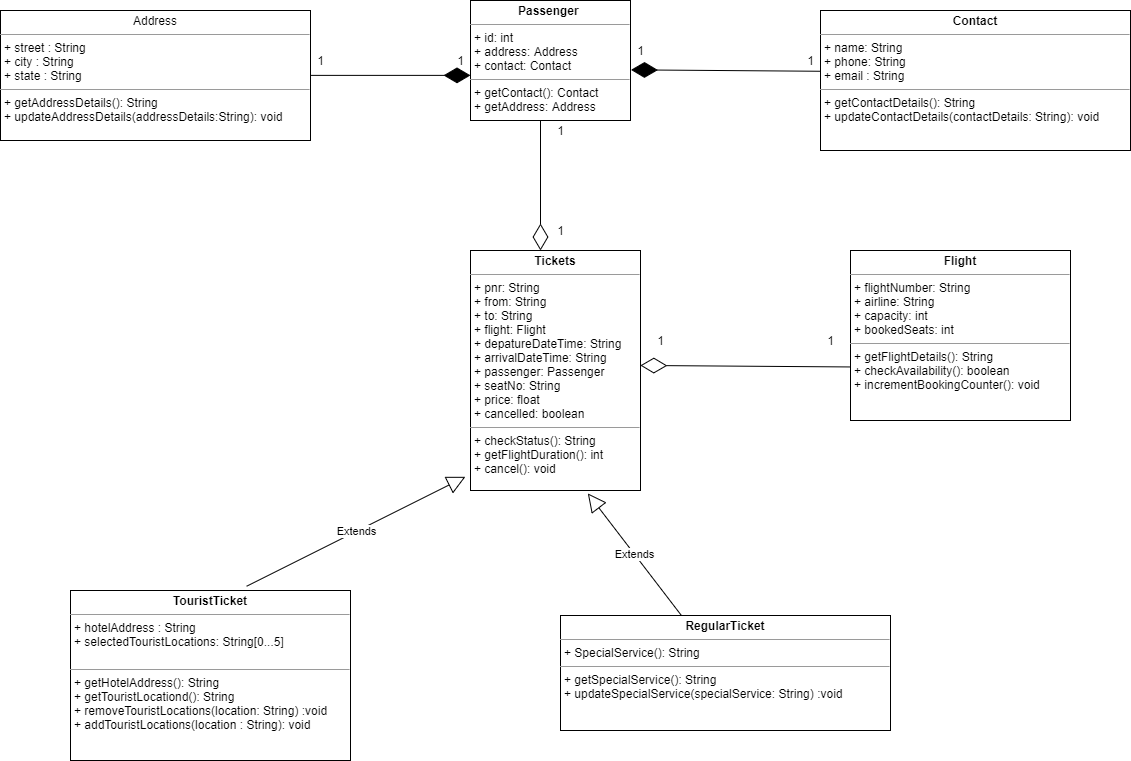

The diagram above was exported from draw.io. Its source (the exported page's mxGraphModel, read from the mxfile embedded in the PNG):
<mxGraphModel dx="1240" dy="643" grid="1" gridSize="10" guides="1" tooltips="1" connect="1" arrows="1" fold="1" page="1" pageScale="1" pageWidth="1700" pageHeight="1100" background="#FFFFFF" math="0" shadow="0">
  <root>
    <mxCell id="0" />
    <mxCell id="1" parent="0" />
    <mxCell id="G_RARtWwk4MIMdjJS1GB-1" value="&lt;p style=&quot;margin: 0px ; margin-top: 4px ; text-align: center&quot;&gt;Address&lt;/p&gt;&lt;hr size=&quot;1&quot;&gt;&lt;p style=&quot;margin: 0px ; margin-left: 4px&quot;&gt;+ street : String&lt;/p&gt;&lt;p style=&quot;margin: 0px ; margin-left: 4px&quot;&gt;+ city : String&lt;/p&gt;&lt;p style=&quot;margin: 0px ; margin-left: 4px&quot;&gt;+ state : String&lt;/p&gt;&lt;hr size=&quot;1&quot;&gt;&lt;p style=&quot;margin: 0px ; margin-left: 4px&quot;&gt;+ getAddressDetails(): String&lt;/p&gt;&lt;p style=&quot;margin: 0px ; margin-left: 4px&quot;&gt;+ updateAddressDetails(addressDetails:String): void&lt;/p&gt;" style="verticalAlign=top;align=left;overflow=fill;fontSize=12;fontFamily=Helvetica;html=1;" vertex="1" parent="1">
      <mxGeometry x="380" y="80" width="310" height="130" as="geometry" />
    </mxCell>
    <mxCell id="G_RARtWwk4MIMdjJS1GB-3" value="" style="endArrow=diamondThin;endFill=1;endSize=24;html=1;" edge="1" parent="1">
      <mxGeometry width="160" relative="1" as="geometry">
        <mxPoint x="690" y="144.88" as="sourcePoint" />
        <mxPoint x="850" y="144.88" as="targetPoint" />
      </mxGeometry>
    </mxCell>
    <mxCell id="G_RARtWwk4MIMdjJS1GB-5" value="1" style="text;html=1;align=center;verticalAlign=middle;resizable=0;points=[];autosize=1;strokeColor=none;" vertex="1" parent="1">
      <mxGeometry x="690" y="120" width="20" height="20" as="geometry" />
    </mxCell>
    <mxCell id="G_RARtWwk4MIMdjJS1GB-6" value="1" style="text;html=1;align=center;verticalAlign=middle;resizable=0;points=[];autosize=1;strokeColor=none;" vertex="1" parent="1">
      <mxGeometry x="830" y="120" width="20" height="20" as="geometry" />
    </mxCell>
    <mxCell id="G_RARtWwk4MIMdjJS1GB-8" value="&lt;p style=&quot;margin: 0px ; margin-top: 4px ; text-align: center&quot;&gt;&lt;b&gt;Passenger&amp;nbsp;&lt;/b&gt;&lt;/p&gt;&lt;hr size=&quot;1&quot;&gt;&lt;p style=&quot;margin: 0px ; margin-left: 4px&quot;&gt;+ id: int&lt;/p&gt;&lt;p style=&quot;margin: 0px ; margin-left: 4px&quot;&gt;+ address: Address&lt;/p&gt;&lt;p style=&quot;margin: 0px ; margin-left: 4px&quot;&gt;+ contact: Contact&lt;/p&gt;&lt;hr size=&quot;1&quot;&gt;&lt;p style=&quot;margin: 0px ; margin-left: 4px&quot;&gt;+ getContact(): Contact&lt;/p&gt;&lt;p style=&quot;margin: 0px ; margin-left: 4px&quot;&gt;+ getAddress: Address&lt;/p&gt;" style="verticalAlign=top;align=left;overflow=fill;fontSize=12;fontFamily=Helvetica;html=1;" vertex="1" parent="1">
      <mxGeometry x="850" y="70" width="160" height="120" as="geometry" />
    </mxCell>
    <mxCell id="G_RARtWwk4MIMdjJS1GB-9" value="&lt;p style=&quot;margin: 0px ; margin-top: 4px ; text-align: center&quot;&gt;&lt;b&gt;Contact&lt;/b&gt;&lt;/p&gt;&lt;hr size=&quot;1&quot;&gt;&lt;p style=&quot;margin: 0px ; margin-left: 4px&quot;&gt;+ name: String&lt;/p&gt;&lt;p style=&quot;margin: 0px ; margin-left: 4px&quot;&gt;+ phone: String&lt;/p&gt;&lt;p style=&quot;margin: 0px ; margin-left: 4px&quot;&gt;+ email : String&lt;/p&gt;&lt;hr size=&quot;1&quot;&gt;&lt;p style=&quot;margin: 0px ; margin-left: 4px&quot;&gt;+ getContactDetails(): String&lt;/p&gt;&lt;p style=&quot;margin: 0px ; margin-left: 4px&quot;&gt;+ updateContactDetails(contactDetails: String): void&lt;/p&gt;" style="verticalAlign=top;align=left;overflow=fill;fontSize=12;fontFamily=Helvetica;html=1;" vertex="1" parent="1">
      <mxGeometry x="1200" y="80" width="310" height="140" as="geometry" />
    </mxCell>
    <mxCell id="G_RARtWwk4MIMdjJS1GB-10" value="" style="endArrow=diamondThin;endFill=1;endSize=24;html=1;entryX=1.003;entryY=0.578;entryDx=0;entryDy=0;entryPerimeter=0;exitX=0;exitY=0.434;exitDx=0;exitDy=0;exitPerimeter=0;" edge="1" parent="1" source="G_RARtWwk4MIMdjJS1GB-9" target="G_RARtWwk4MIMdjJS1GB-8">
      <mxGeometry width="160" relative="1" as="geometry">
        <mxPoint x="1060" y="210" as="sourcePoint" />
        <mxPoint x="1220" y="210" as="targetPoint" />
        <Array as="points" />
      </mxGeometry>
    </mxCell>
    <mxCell id="G_RARtWwk4MIMdjJS1GB-11" value="1" style="text;html=1;align=center;verticalAlign=middle;resizable=0;points=[];autosize=1;strokeColor=none;" vertex="1" parent="1">
      <mxGeometry x="1180" y="120" width="20" height="20" as="geometry" />
    </mxCell>
    <mxCell id="G_RARtWwk4MIMdjJS1GB-12" value="1" style="text;html=1;align=center;verticalAlign=middle;resizable=0;points=[];autosize=1;strokeColor=none;" vertex="1" parent="1">
      <mxGeometry x="1010" y="110" width="20" height="20" as="geometry" />
    </mxCell>
    <mxCell id="G_RARtWwk4MIMdjJS1GB-25" value="&lt;p style=&quot;margin: 0px ; margin-top: 4px ; text-align: center&quot;&gt;&lt;b&gt;Tickets&lt;/b&gt;&lt;/p&gt;&lt;hr size=&quot;1&quot;&gt;&lt;p style=&quot;margin: 0px ; margin-left: 4px&quot;&gt;+ pnr: String&lt;/p&gt;&lt;p style=&quot;margin: 0px ; margin-left: 4px&quot;&gt;+ from: String&lt;/p&gt;&lt;p style=&quot;margin: 0px ; margin-left: 4px&quot;&gt;&lt;span&gt;+ to: String&lt;/span&gt;&lt;/p&gt;&lt;p style=&quot;margin: 0px ; margin-left: 4px&quot;&gt;+ flight: Flight&lt;/p&gt;&lt;p style=&quot;margin: 0px ; margin-left: 4px&quot;&gt;+ depatureDateTime: String&lt;/p&gt;&lt;p style=&quot;margin: 0px ; margin-left: 4px&quot;&gt;+ arrivalDateTime: String&lt;/p&gt;&lt;p style=&quot;margin: 0px ; margin-left: 4px&quot;&gt;+ passenger: Passenger&lt;/p&gt;&lt;p style=&quot;margin: 0px ; margin-left: 4px&quot;&gt;+ seatNo: String&lt;/p&gt;&lt;p style=&quot;margin: 0px ; margin-left: 4px&quot;&gt;+ price: float&lt;/p&gt;&lt;p style=&quot;margin: 0px ; margin-left: 4px&quot;&gt;+ cancelled: boolean&lt;/p&gt;&lt;hr size=&quot;1&quot;&gt;&lt;p style=&quot;margin: 0px ; margin-left: 4px&quot;&gt;+ checkStatus(): String&lt;/p&gt;&lt;p style=&quot;margin: 0px ; margin-left: 4px&quot;&gt;+ getFlightDuration(): int&lt;/p&gt;&lt;p style=&quot;margin: 0px ; margin-left: 4px&quot;&gt;+ cancel(): void&lt;/p&gt;" style="verticalAlign=top;align=left;overflow=fill;fontSize=12;fontFamily=Helvetica;html=1;" vertex="1" parent="1">
      <mxGeometry x="850" y="320" width="170" height="240" as="geometry" />
    </mxCell>
    <mxCell id="G_RARtWwk4MIMdjJS1GB-26" value="&lt;p style=&quot;margin: 0px ; margin-top: 4px ; text-align: center&quot;&gt;&lt;b&gt;Flight&lt;/b&gt;&lt;/p&gt;&lt;hr size=&quot;1&quot;&gt;&lt;p style=&quot;margin: 0px ; margin-left: 4px&quot;&gt;+ flightNumber: String&lt;/p&gt;&lt;p style=&quot;margin: 0px ; margin-left: 4px&quot;&gt;+ airline: String&lt;/p&gt;&lt;p style=&quot;margin: 0px ; margin-left: 4px&quot;&gt;+ capacity: int&lt;/p&gt;&lt;p style=&quot;margin: 0px ; margin-left: 4px&quot;&gt;+ bookedSeats: int&lt;/p&gt;&lt;hr size=&quot;1&quot;&gt;&lt;p style=&quot;margin: 0px ; margin-left: 4px&quot;&gt;+ getFlightDetails(): String&lt;/p&gt;&lt;p style=&quot;margin: 0px ; margin-left: 4px&quot;&gt;+ checkAvailability(): boolean&lt;/p&gt;&lt;p style=&quot;margin: 0px ; margin-left: 4px&quot;&gt;+ incrementBookingCounter(): void&lt;/p&gt;" style="verticalAlign=top;align=left;overflow=fill;fontSize=12;fontFamily=Helvetica;html=1;" vertex="1" parent="1">
      <mxGeometry x="1230" y="320" width="220" height="170" as="geometry" />
    </mxCell>
    <mxCell id="G_RARtWwk4MIMdjJS1GB-27" value="" style="endArrow=diamondThin;endFill=0;endSize=24;html=1;" edge="1" parent="1">
      <mxGeometry width="160" relative="1" as="geometry">
        <mxPoint x="920" y="190" as="sourcePoint" />
        <mxPoint x="920" y="320" as="targetPoint" />
      </mxGeometry>
    </mxCell>
    <mxCell id="G_RARtWwk4MIMdjJS1GB-28" value="1&lt;br&gt;" style="text;html=1;align=center;verticalAlign=middle;resizable=0;points=[];autosize=1;strokeColor=none;" vertex="1" parent="1">
      <mxGeometry x="930" y="190" width="20" height="20" as="geometry" />
    </mxCell>
    <mxCell id="G_RARtWwk4MIMdjJS1GB-29" value="1" style="text;html=1;align=center;verticalAlign=middle;resizable=0;points=[];autosize=1;strokeColor=none;" vertex="1" parent="1">
      <mxGeometry x="930" y="290" width="20" height="20" as="geometry" />
    </mxCell>
    <mxCell id="G_RARtWwk4MIMdjJS1GB-30" value="" style="endArrow=diamondThin;endFill=0;endSize=24;html=1;exitX=-0.002;exitY=0.685;exitDx=0;exitDy=0;exitPerimeter=0;entryX=0.999;entryY=0.479;entryDx=0;entryDy=0;entryPerimeter=0;" edge="1" parent="1" source="G_RARtWwk4MIMdjJS1GB-26" target="G_RARtWwk4MIMdjJS1GB-25">
      <mxGeometry width="160" relative="1" as="geometry">
        <mxPoint x="1232" y="433" as="sourcePoint" />
        <mxPoint x="1022" y="432" as="targetPoint" />
      </mxGeometry>
    </mxCell>
    <mxCell id="G_RARtWwk4MIMdjJS1GB-31" value="1" style="text;html=1;align=center;verticalAlign=middle;resizable=0;points=[];autosize=1;strokeColor=none;" vertex="1" parent="1">
      <mxGeometry x="1030" y="400" width="20" height="20" as="geometry" />
    </mxCell>
    <mxCell id="G_RARtWwk4MIMdjJS1GB-32" value="1" style="text;html=1;align=center;verticalAlign=middle;resizable=0;points=[];autosize=1;strokeColor=none;" vertex="1" parent="1">
      <mxGeometry x="1200" y="400" width="20" height="20" as="geometry" />
    </mxCell>
    <mxCell id="G_RARtWwk4MIMdjJS1GB-33" value="&lt;p style=&quot;margin: 0px ; margin-top: 4px ; text-align: center&quot;&gt;&lt;b&gt;TouristTicket&lt;/b&gt;&lt;/p&gt;&lt;hr size=&quot;1&quot;&gt;&lt;p style=&quot;margin: 0px ; margin-left: 4px&quot;&gt;+ hotelAddress : String&lt;/p&gt;&lt;p style=&quot;margin: 0px ; margin-left: 4px&quot;&gt;+ selectedTouristLocations: String[0...5]&lt;/p&gt;&lt;p style=&quot;margin: 0px ; margin-left: 4px&quot;&gt;&lt;br&gt;&lt;/p&gt;&lt;hr size=&quot;1&quot;&gt;&lt;p style=&quot;margin: 0px ; margin-left: 4px&quot;&gt;+ getHotelAddress(): String&lt;/p&gt;&lt;p style=&quot;margin: 0px ; margin-left: 4px&quot;&gt;+ getTouristLocationd(): String&lt;/p&gt;&lt;p style=&quot;margin: 0px ; margin-left: 4px&quot;&gt;+ removeTouristLocations(location: String) :void&lt;/p&gt;&lt;p style=&quot;margin: 0px ; margin-left: 4px&quot;&gt;+ addTouristLocations(location : String): void&lt;/p&gt;" style="verticalAlign=top;align=left;overflow=fill;fontSize=12;fontFamily=Helvetica;html=1;" vertex="1" parent="1">
      <mxGeometry x="450" y="660" width="280" height="170" as="geometry" />
    </mxCell>
    <mxCell id="G_RARtWwk4MIMdjJS1GB-35" value="&lt;p style=&quot;margin: 0px ; margin-top: 4px ; text-align: center&quot;&gt;&lt;b&gt;RegularTicket&lt;/b&gt;&lt;/p&gt;&lt;hr size=&quot;1&quot;&gt;&lt;p style=&quot;margin: 0px ; margin-left: 4px&quot;&gt;+ SpecialService(): String&lt;/p&gt;&lt;hr size=&quot;1&quot;&gt;&lt;p style=&quot;margin: 0px ; margin-left: 4px&quot;&gt;+ getSpecialService(): String&lt;/p&gt;&lt;p style=&quot;margin: 0px ; margin-left: 4px&quot;&gt;+ updateSpecialService(specialService: String) :void&lt;/p&gt;" style="verticalAlign=top;align=left;overflow=fill;fontSize=12;fontFamily=Helvetica;html=1;" vertex="1" parent="1">
      <mxGeometry x="940" y="685" width="330" height="115" as="geometry" />
    </mxCell>
    <mxCell id="G_RARtWwk4MIMdjJS1GB-36" value="Extends" style="endArrow=block;endSize=16;endFill=0;html=1;exitX=0.629;exitY=-0.025;exitDx=0;exitDy=0;exitPerimeter=0;entryX=-0.03;entryY=0.943;entryDx=0;entryDy=0;entryPerimeter=0;" edge="1" parent="1" source="G_RARtWwk4MIMdjJS1GB-33" target="G_RARtWwk4MIMdjJS1GB-25">
      <mxGeometry width="160" relative="1" as="geometry">
        <mxPoint x="660" y="520" as="sourcePoint" />
        <mxPoint x="820" y="520" as="targetPoint" />
      </mxGeometry>
    </mxCell>
    <mxCell id="G_RARtWwk4MIMdjJS1GB-37" value="Extends" style="endArrow=block;endSize=16;endFill=0;html=1;entryX=0.69;entryY=1.012;entryDx=0;entryDy=0;entryPerimeter=0;" edge="1" parent="1" source="G_RARtWwk4MIMdjJS1GB-35" target="G_RARtWwk4MIMdjJS1GB-25">
      <mxGeometry width="160" relative="1" as="geometry">
        <mxPoint x="870" y="610" as="sourcePoint" />
        <mxPoint x="1030" y="610" as="targetPoint" />
      </mxGeometry>
    </mxCell>
  </root>
</mxGraphModel>